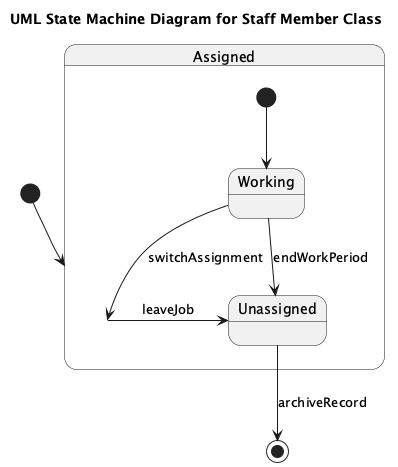

The diagram above was rendered by PlantUML. Its source (embedded in the PNG):
@startuml
title UML State Machine Diagram for Staff Member Class

[*] --> Assigned

state Assigned {
  [*] --> Working
  Working --> Unassigned : endWorkPeriod
  Working --> Assigned : switchAssignment
}

Assigned --> Unassigned : leaveJob
Unassigned --> [*] : archiveRecord

@enduml